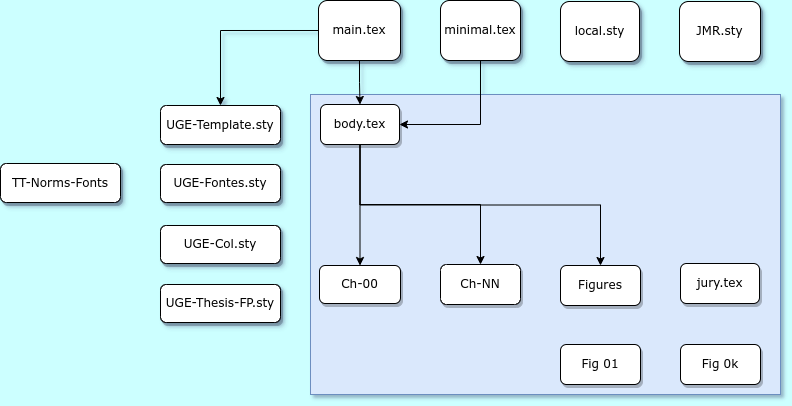

The diagram above was exported from draw.io. Its source (the exported page's mxGraphModel, read from the mxfile embedded in the PNG):
<mxGraphModel dx="1434" dy="838" grid="1" gridSize="10" guides="1" tooltips="1" connect="1" arrows="1" fold="1" page="1" pageScale="1" pageWidth="1100" pageHeight="850" background="#CCFFFF" math="0" shadow="1">
  <root>
    <mxCell id="0" />
    <mxCell id="1" parent="0" />
    <mxCell id="QB0Mng7e3tlXo4NTgud5-50" value="" style="rounded=0;whiteSpace=wrap;html=1;fillColor=#dae8fc;strokeColor=#6c8ebf;" vertex="1" parent="1">
      <mxGeometry x="390" y="350" width="470" height="300" as="geometry" />
    </mxCell>
    <mxCell id="QB0Mng7e3tlXo4NTgud5-33" style="edgeStyle=orthogonalEdgeStyle;rounded=0;orthogonalLoop=1;jettySize=auto;html=1;exitX=0.5;exitY=1;exitDx=0;exitDy=0;" edge="1" parent="1" source="62893188c0fa7362-2" target="QB0Mng7e3tlXo4NTgud5-6">
      <mxGeometry relative="1" as="geometry" />
    </mxCell>
    <mxCell id="QB0Mng7e3tlXo4NTgud5-62" style="edgeStyle=orthogonalEdgeStyle;rounded=0;orthogonalLoop=1;jettySize=auto;html=1;exitX=0;exitY=0.5;exitDx=0;exitDy=0;entryX=0.5;entryY=0;entryDx=0;entryDy=0;" edge="1" parent="1" source="62893188c0fa7362-2" target="62893188c0fa7362-8">
      <mxGeometry relative="1" as="geometry" />
    </mxCell>
    <mxCell id="62893188c0fa7362-2" value="&lt;span&gt;main.tex&lt;/span&gt;" style="whiteSpace=wrap;html=1;rounded=1;shadow=1;labelBackgroundColor=none;strokeWidth=1;fontFamily=Verdana;fontSize=12;align=center;" parent="1" vertex="1">
      <mxGeometry x="398" y="256" width="82" height="60" as="geometry" />
    </mxCell>
    <mxCell id="QB0Mng7e3tlXo4NTgud5-52" style="edgeStyle=orthogonalEdgeStyle;rounded=0;orthogonalLoop=1;jettySize=auto;html=1;exitX=0.5;exitY=1;exitDx=0;exitDy=0;entryX=1;entryY=0.5;entryDx=0;entryDy=0;" edge="1" parent="1" source="62893188c0fa7362-3" target="QB0Mng7e3tlXo4NTgud5-6">
      <mxGeometry relative="1" as="geometry" />
    </mxCell>
    <mxCell id="62893188c0fa7362-3" value="&lt;span&gt;minimal.tex&lt;/span&gt;" style="whiteSpace=wrap;html=1;rounded=1;shadow=1;labelBackgroundColor=none;strokeWidth=1;fontFamily=Verdana;fontSize=12;align=center;" parent="1" vertex="1">
      <mxGeometry x="520" y="256" width="80" height="60" as="geometry" />
    </mxCell>
    <mxCell id="62893188c0fa7362-8" value="&lt;span&gt;UGE-Template.sty&lt;/span&gt;" style="whiteSpace=wrap;html=1;rounded=1;shadow=1;labelBackgroundColor=none;strokeWidth=1;fontFamily=Verdana;fontSize=12;align=center;" parent="1" vertex="1">
      <mxGeometry x="240" y="361" width="120" height="39" as="geometry" />
    </mxCell>
    <mxCell id="62893188c0fa7362-9" value="&lt;span&gt;JMR.sty&lt;/span&gt;" style="whiteSpace=wrap;html=1;rounded=1;shadow=1;labelBackgroundColor=none;strokeWidth=1;fontFamily=Verdana;fontSize=12;align=center;" parent="1" vertex="1">
      <mxGeometry x="759" y="257" width="81" height="60" as="geometry" />
    </mxCell>
    <mxCell id="QB0Mng7e3tlXo4NTgud5-13" style="edgeStyle=orthogonalEdgeStyle;rounded=0;orthogonalLoop=1;jettySize=auto;html=1;exitX=0.5;exitY=1;exitDx=0;exitDy=0;entryX=0.5;entryY=0;entryDx=0;entryDy=0;" edge="1" parent="1" source="QB0Mng7e3tlXo4NTgud5-6" target="QB0Mng7e3tlXo4NTgud5-7">
      <mxGeometry relative="1" as="geometry" />
    </mxCell>
    <mxCell id="QB0Mng7e3tlXo4NTgud5-48" style="edgeStyle=orthogonalEdgeStyle;rounded=0;orthogonalLoop=1;jettySize=auto;html=1;exitX=0.5;exitY=1;exitDx=0;exitDy=0;entryX=0.5;entryY=0;entryDx=0;entryDy=0;" edge="1" parent="1" source="QB0Mng7e3tlXo4NTgud5-6" target="QB0Mng7e3tlXo4NTgud5-43">
      <mxGeometry relative="1" as="geometry" />
    </mxCell>
    <mxCell id="QB0Mng7e3tlXo4NTgud5-56" style="edgeStyle=orthogonalEdgeStyle;rounded=0;orthogonalLoop=1;jettySize=auto;html=1;exitX=0.5;exitY=1;exitDx=0;exitDy=0;entryX=0;entryY=0.5;entryDx=0;entryDy=0;" edge="1" parent="1" source="QB0Mng7e3tlXo4NTgud5-6" target="QB0Mng7e3tlXo4NTgud5-9">
      <mxGeometry relative="1" as="geometry" />
    </mxCell>
    <mxCell id="QB0Mng7e3tlXo4NTgud5-6" value="&lt;span&gt;body.tex&lt;/span&gt;" style="whiteSpace=wrap;html=1;rounded=1;shadow=1;labelBackgroundColor=none;strokeWidth=1;fontFamily=Verdana;fontSize=12;align=center;" vertex="1" parent="1">
      <mxGeometry x="400" y="360" width="79" height="40" as="geometry" />
    </mxCell>
    <mxCell id="QB0Mng7e3tlXo4NTgud5-7" value="&lt;span&gt;Ch-00&lt;/span&gt;" style="whiteSpace=wrap;html=1;rounded=1;shadow=1;labelBackgroundColor=none;strokeWidth=1;fontFamily=Verdana;fontSize=12;align=center;" vertex="1" parent="1">
      <mxGeometry x="399" y="521" width="81" height="38" as="geometry" />
    </mxCell>
    <mxCell id="QB0Mng7e3tlXo4NTgud5-9" value="&lt;span&gt;Ch-NN&lt;/span&gt;" style="whiteSpace=wrap;html=1;rounded=1;shadow=1;labelBackgroundColor=none;strokeWidth=1;fontFamily=Verdana;fontSize=12;align=center;direction=south;" vertex="1" parent="1">
      <mxGeometry x="520" y="520" width="80" height="40" as="geometry" />
    </mxCell>
    <mxCell id="QB0Mng7e3tlXo4NTgud5-28" value="&lt;span&gt;TT-Norms-Fonts&lt;/span&gt;" style="whiteSpace=wrap;html=1;rounded=1;shadow=1;labelBackgroundColor=none;strokeWidth=1;fontFamily=Verdana;fontSize=12;align=center;" vertex="1" parent="1">
      <mxGeometry x="80" y="419" width="120" height="39" as="geometry" />
    </mxCell>
    <mxCell id="QB0Mng7e3tlXo4NTgud5-29" value="&lt;span&gt;local.sty&lt;/span&gt;" style="whiteSpace=wrap;html=1;rounded=1;shadow=1;labelBackgroundColor=none;strokeWidth=1;fontFamily=Verdana;fontSize=12;align=center;" vertex="1" parent="1">
      <mxGeometry x="640" y="257" width="79" height="60" as="geometry" />
    </mxCell>
    <mxCell id="QB0Mng7e3tlXo4NTgud5-43" value="&lt;span&gt;Figures&lt;/span&gt;" style="whiteSpace=wrap;html=1;rounded=1;shadow=1;labelBackgroundColor=none;strokeWidth=1;fontFamily=Verdana;fontSize=12;align=center;" vertex="1" parent="1">
      <mxGeometry x="640" y="521" width="80" height="40" as="geometry" />
    </mxCell>
    <mxCell id="QB0Mng7e3tlXo4NTgud5-44" value="&lt;span&gt;Fig 01&lt;/span&gt;" style="whiteSpace=wrap;html=1;rounded=1;shadow=1;labelBackgroundColor=none;strokeWidth=1;fontFamily=Verdana;fontSize=12;align=center;" vertex="1" parent="1">
      <mxGeometry x="640" y="600" width="80" height="40" as="geometry" />
    </mxCell>
    <mxCell id="QB0Mng7e3tlXo4NTgud5-45" value="&lt;span&gt;Fig 0k&lt;/span&gt;" style="whiteSpace=wrap;html=1;rounded=1;shadow=1;labelBackgroundColor=none;strokeWidth=1;fontFamily=Verdana;fontSize=12;align=center;" vertex="1" parent="1">
      <mxGeometry x="760" y="600" width="80" height="40" as="geometry" />
    </mxCell>
    <mxCell id="QB0Mng7e3tlXo4NTgud5-49" value="&lt;span&gt;UGE-Thesis-FP.sty&lt;/span&gt;" style="whiteSpace=wrap;html=1;rounded=1;shadow=1;labelBackgroundColor=none;strokeWidth=1;fontFamily=Verdana;fontSize=12;align=center;" vertex="1" parent="1">
      <mxGeometry x="240" y="540" width="120" height="38" as="geometry" />
    </mxCell>
    <mxCell id="QB0Mng7e3tlXo4NTgud5-57" value="&lt;span&gt;jury.tex&lt;/span&gt;" style="whiteSpace=wrap;html=1;rounded=1;shadow=1;labelBackgroundColor=none;strokeWidth=1;fontFamily=Verdana;fontSize=12;align=center;" vertex="1" parent="1">
      <mxGeometry x="760" y="519" width="79" height="40" as="geometry" />
    </mxCell>
    <mxCell id="QB0Mng7e3tlXo4NTgud5-58" value="&lt;span&gt;UGE-Fontes.sty&lt;/span&gt;" style="whiteSpace=wrap;html=1;rounded=1;shadow=1;labelBackgroundColor=none;strokeWidth=1;fontFamily=Verdana;fontSize=12;align=center;" vertex="1" parent="1">
      <mxGeometry x="240" y="420" width="120" height="38" as="geometry" />
    </mxCell>
    <mxCell id="QB0Mng7e3tlXo4NTgud5-59" value="&lt;span&gt;UGE-Col.sty&lt;/span&gt;" style="whiteSpace=wrap;html=1;rounded=1;shadow=1;labelBackgroundColor=none;strokeWidth=1;fontFamily=Verdana;fontSize=12;align=center;" vertex="1" parent="1">
      <mxGeometry x="240" y="481" width="120" height="38" as="geometry" />
    </mxCell>
  </root>
</mxGraphModel>